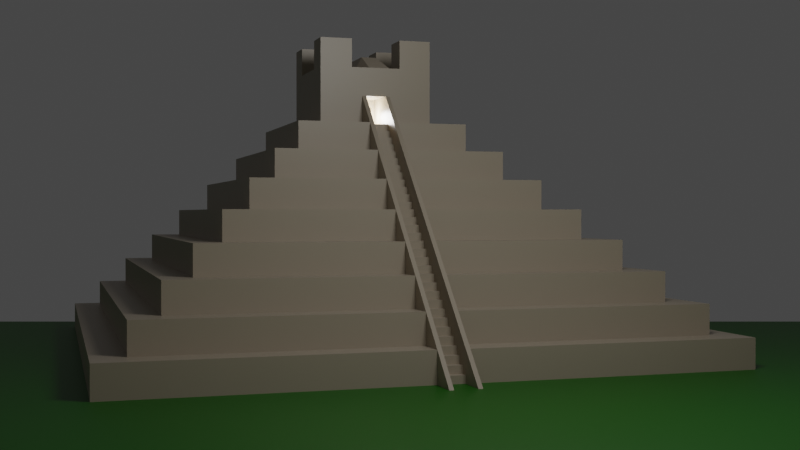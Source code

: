 # Source: Temple.blend  (saved by Blender 2.92.15; exported with 4.5.12 LTS)
import bpy
from mathutils import Matrix  # noqa: F401  (used for matrix-valued properties, if any)

bpy.ops.wm.read_factory_settings(use_empty=True)
scene = bpy.context.scene
scene.name = 'Scene'

# ---- collections
col_collection = bpy.data.collections.new('Collection'); scene.collection.children.link(col_collection)

# ---- materials (node trees are filled in below, after node groups)
mat_big_stairs = bpy.data.materials.new('Big Stairs')
mat_big_stairs.alpha_threshold = 0.0
mat_big_stairs.use_transparent_shadow = False
mat_big_stairs.line_color = (0.0, 0.0, 0.0, 1.0)
mat_ground = bpy.data.materials.new('Ground')
mat_ground.use_transparent_shadow = False

# ---- material node trees
mat_big_stairs.use_nodes = True; mat_big_stairs.node_tree.nodes.clear()
_N = mat_big_stairs.node_tree.nodes; _L = mat_big_stairs.node_tree.links
n0 = _N.new('ShaderNodeOutputMaterial'); n0.name = 'Material Output'; n0.location = (300, 300)
n1 = _N.new('ShaderNodeBsdfPrincipled'); n1.name = 'Principled BSDF'; n1.location = (10, 300)
n1.distribution = 'GGX'
n1.subsurface_method = 'BURLEY'
n1.inputs[0].default_value = (0.3757, 0.3183, 0.2423, 1.0)
n1.inputs[2].default_value = 0.4
n1.inputs[3].default_value = 1.45
n1.inputs[27].default_value = (0.0, 0.0, 0.0, 1.0)
n1.inputs[28].default_value = 1.0
_L.new(n1.outputs[0], n0.inputs[0])
n0.is_active_output = True
mat_ground.use_nodes = True; mat_ground.node_tree.nodes.clear()
_N = mat_ground.node_tree.nodes; _L = mat_ground.node_tree.links
n0 = _N.new('ShaderNodeBsdfPrincipled'); n0.name = 'Principled BSDF'; n0.location = (10, 300)
n0.distribution = 'GGX'
n0.subsurface_method = 'BURLEY'
n0.inputs[0].default_value = (0.009684, 0.1149, 0.0, 1.0)
n0.inputs[3].default_value = 1.45
n0.inputs[27].default_value = (0.0, 0.0, 0.0, 1.0)
n0.inputs[28].default_value = 1.0
n1 = _N.new('ShaderNodeOutputMaterial'); n1.name = 'Material Output'; n1.location = (300, 300)
_L.new(n0.outputs[0], n1.inputs[0])
n1.is_active_output = True

# ---- world
world_world = bpy.data.worlds.new('World'); scene.world = world_world
world_world.use_nodes = True; world_world.node_tree.nodes.clear()
_N = world_world.node_tree.nodes; _L = world_world.node_tree.links
n0 = _N.new('ShaderNodeOutputWorld'); n0.name = 'World Output'; n0.location = (300, 300)
n1 = _N.new('ShaderNodeBackground'); n1.name = 'Background'; n1.location = (10, 300)
n1.inputs[0].default_value = (0.05088, 0.05088, 0.05088, 1.0)
_L.new(n1.outputs[0], n0.inputs[0])
n0.is_active_output = True
world_world.color = (0.05088, 0.05088, 0.05088)
world_world.use_sun_shadow = False
world_world.sun_shadow_jitter_overblur = 0.0

# ---- cameras
cam_camera = bpy.data.cameras.new('Camera')
cam_camera.clip_end = 100.0
cam_camera.ortho_scale = 7.314

# ---- lights
light_light = bpy.data.lights.new('Light', 'POINT')
light_light.transmission_factor = 0.0
light_light.energy = 1e+04
light_light.shadow_soft_size = 5.0
light_light.shadow_maximum_resolution = 0.006
light_light.use_absolute_resolution = True
light_point = bpy.data.lights.new('Point', 'POINT')
light_point.transmission_factor = 0.0
light_point.energy = 500.0
light_point.shadow_soft_size = 0.5
light_point.shadow_maximum_resolution = 0.006
light_point.use_absolute_resolution = True

# ---- meshes
me_cube = bpy.data.meshes.new('Cube')
me_cube.from_pydata([(0.9, 0.9, 1.0), (1.0, 1.0, -1.0), (0.9, -0.9, 1.0), (1.0, -1.0, -1.0), (-0.9, 0.9, 1.0), (-1.0, 1.0, -1.0), (-0.9, -0.9, 1.0), (-1.0, -1.0, -1.0), (1.0, -1.0, 1.0), (-1.0, -1.0, 1.0), (1.0, 1.0, 1.0), (-1.0, 1.0, 1.0), (0.8, -0.8, 3.0), (-0.8, -0.8, 3.0), (0.8, 0.8, 3.0), (-0.8, 0.8, 3.0), (0.9, -0.9, 3.0), (-0.9, -0.9, 3.0), (0.9, 0.9, 3.0), (-0.9, 0.9, 3.0), (0.7, -0.7, 5.0), (-0.7, -0.7, 5.0), (0.7, 0.7, 5.0), (-0.7, 0.7, 5.0), (0.8, -0.8, 5.0), (-0.8, -0.8, 5.0), (0.8, 0.8, 5.0), (-0.8, 0.8, 5.0), (0.6, -0.6, 7.0), (-0.6, -0.6, 7.0), (0.6, 0.6, 7.0), (-0.6, 0.6, 7.0), (0.7, -0.7, 7.0), (-0.7, -0.7, 7.0), (0.7, 0.7, 7.0), (-0.7, 0.7, 7.0), (0.5, -0.5, 9.0), (-0.5, -0.5, 9.0), (0.5, 0.5, 9.0), (-0.5, 0.5, 9.0), (0.6, -0.6, 9.0), (-0.6, -0.6, 9.0), (0.6, 0.6, 9.0), (-0.6, 0.6, 9.0), (0.4, -0.4, 11.0), (-0.4, -0.4, 11.0), (0.4, 0.4, 11.0), (-0.4, 0.4, 11.0), (0.5, -0.5, 11.0), (-0.5, -0.5, 11.0), (0.5, 0.5, 11.0), (-0.5, 0.5, 11.0), (0.3, -0.3, 13.0), (-0.3, -0.3, 13.0), (0.3, 0.3, 13.0), (-0.3, 0.3, 13.0), (0.4, -0.4, 13.0), (-0.4, -0.4, 13.0), (0.4, 0.4, 13.0), (-0.4, 0.4, 13.0), (0.2, -0.2, 15.0), (-0.2, -0.2, 15.0), (0.2, 0.2, 15.0), (-0.2, 0.2, 15.0), (0.3, -0.3, 15.0), (-0.3, -0.3, 15.0), (0.3, 0.3, 15.0), (-0.3, 0.3, 15.0), (0.2, -0.2, 19.0), (-0.2, -0.2, 19.0), (0.2, 0.2, 19.0), (-0.2, 0.2, 19.0), (-0.05, 0.2, 19.0), (-0.05, -0.2, 19.0), (-0.05, 0.2, 15.0), (-0.05, 0.3, 15.0), (-0.05, -0.3, 15.0), (-0.05, 0.3, 13.0), (-0.05, 0.4, 13.0), (-0.05, -0.4, 13.0), (-0.05, 0.4, 11.0), (-0.05, 0.5, 11.0), (-0.05, -0.5, 11.0), (-0.05, 0.5, 9.0), (-0.05, -0.5, 9.0), (-0.05, 0.6, 9.0), (-0.05, -0.6, 9.0), (-0.05, 0.6, 7.0), (-0.05, 0.7, 7.0), (-0.05, -0.7, 7.0), (-0.05, 0.7, 5.0), (-0.05, -0.7, 5.0), (-0.05, 0.8, 5.0), (-0.05, -0.8, 5.0), (-0.05, 0.8, 3.0), (-0.05, 0.9, 3.0), (-0.05, -0.9, 3.0), (-0.05, 0.9, 1.0), (-0.05, 1.0, 1.0), (-0.05, -1.0, 1.0), (-0.05, 1.0, -1.0), (0.05, -0.2, 19.0), (0.05, -0.4, 13.0), (0.05, -0.5, 11.0), (0.05, -0.6, 9.0), (0.05, -0.7, 7.0), (0.05, -0.8, 5.0), (0.05, -0.8, 3.0), (0.05, -0.9, 3.0), (0.05, -1.0, 1.0), (0.05, 1.0, -1.0), (0.05, 1.0, 1.0), (0.05, 0.9, 1.0), (0.05, 0.9, 3.0), (0.05, 0.8, 3.0), (0.05, 0.8, 5.0), (0.05, 0.7, 5.0), (0.05, 0.7, 7.0), (0.05, 0.6, 7.0), (0.05, 0.6, 9.0), (0.05, 0.5, 9.0), (0.05, 0.5, 11.0), (0.05, 0.4, 11.0), (0.05, 0.4, 13.0), (0.05, 0.3, 13.0), (0.05, 0.3, 15.0), (0.05, 0.2, 15.0), (0.05, 0.2, 19.0), (-0.2, 0.2, 17.0), (0.2, 0.2, 17.0), (0.2, -0.2, 17.0), (-0.2, -0.2, 17.0), (-0.05, 0.2, 17.0), (-0.05, -0.2, 17.0), (0.05, -0.2, 17.0), (0.05, 0.2, 17.0), (0.0, 0.0, 20.0), (0.05, 0.0, 19.0), (0.0, 0.2, 19.0), (-0.0875, 0.2, 19.0), (0.2, -0.1, 19.0), (-0.2, 0.1, 19.0), (0.05, -0.05, 17.0), (0.0875, -0.2, 19.0), (-0.05, -0.05, 17.0), (0.2, 0.1, 19.0), (-0.2, -0.1, 19.0), (-0.0875, -0.2, 19.0), (0.0875, 0.2, 19.0), (-0.05, -0.05, 15.0), (-0.05, 0.0, 19.0), (0.0, -0.2, 19.0), (-0.0875, 0.1, 19.0), (-0.0875, -0.1, 19.0), (0.0875, 0.1, 19.0), (0.0875, -0.1, 19.0), (0.2, -0.1, 21.0), (0.2, -0.2, 21.0), (-0.2, 0.1, 21.0), (-0.2, 0.2, 21.0), (-0.2, -0.2, 21.0), (0.2, 0.2, 21.0), (-0.0875, -0.2, 21.0), (0.0875, 0.2, 21.0), (-0.0875, 0.2, 21.0), (0.0875, -0.2, 21.0), (0.2, 0.1, 21.0), (-0.2, -0.1, 21.0), (-0.0875, 0.1, 21.0), (-0.0875, -0.1, 21.0), (0.0875, 0.1, 21.0), (0.0875, -0.1, 21.0), (0.0, -0.1, 20.0), (0.0, 0.1, 20.0), (-0.025, -0.2, 19.0), (-0.05, -0.1, 19.0), (0.025, 0.2, 19.0), (0.05, -0.1, 19.0), (0.025, 0.0, 20.0), (0.05, 0.1, 19.0), (-0.025, 0.2, 19.0), (-0.05, 0.1, 19.0), (0.025, -0.2, 19.0), (-0.025, 0.0, 20.0), (0.025, 0.1, 20.0), (-0.025, -0.1, 20.0), (-0.025, 0.1, 20.0), (0.025, -0.1, 20.0), (0.0, 0.0, 19.0), (0.0, -0.1, 19.0), (0.0, 0.1, 19.0), (-0.05, -0.2, 15.0), (0.05, -0.3, 15.0), (0.025, -0.05, 16.5), (0.05, -0.3, 13.0), (0.025, -0.05, 15.5), (0.05, -0.4, 11.0), (-0.05, -0.4, 11.0), (-0.025, -0.05, 15.5), (-0.025, -0.05, 16.5), (0.05, -0.5, 9.0), (0.025, -0.05, 17.0), (0.05, -0.05, 15.5), (-0.05, -0.05, 15.5), (0.05, -0.6, 7.0), (-0.05, -0.6, 7.0), (0.025, -0.05, 15.0), (0.0, -0.05, 16.5), (-0.025, -0.05, 16.0), (0.05, -0.7, 5.0), (0.025, -0.05, 16.0), (-0.025, -0.05, 15.0), (-0.05, -0.8, 3.0), (-0.05, -0.05, 16.5), (0.05, -0.05, 16.5), (-0.025, -0.05, 17.0), (0.05, -0.9, 1.0), (-0.05, -0.9, 1.0), (0.05, -1.0, -1.0), (0.0, -0.05, 15.0), (-0.05, -0.05, 16.0), (0.05, -0.2, 15.0), (0.05, -0.05, 16.0), (0.0, -0.05, 17.0), (-0.05, -0.3, 13.0), (0.025, 0.05, 16.5), (0.0, 0.05, 16.5), (0.025, 0.05, 16.0), (0.025, 0.05, 15.5), (0.0, 0.05, 15.5), (0.025, 0.05, 15.0), (-0.025, 0.05, 15.5), (-0.025, 0.05, 15.0), (-0.025, 0.05, 16.0), (-0.025, 0.05, 16.5), (0.0, 0.05, 16.0), (0.0, 0.05, 15.0), (0.01667, 1.0, -1.0), (-0.01667, 1.0, -1.0), (-0.01667, 1.0, 1.0), (0.01667, 1.0, 1.0), (-0.01667, 0.9, 1.0), (0.01667, 0.9, 1.0), (-0.01667, 0.9, 3.0), (0.01667, 0.9, 3.0), (-0.01667, 0.8, 3.0), (0.01667, 0.8, 3.0), (-0.01667, 0.8, 5.0), (0.01667, 0.8, 5.0), (-0.01667, 0.7, 5.0), (0.01667, 0.7, 5.0), (-0.01667, 0.7, 7.0), (0.01667, 0.7, 7.0), (-0.01667, 0.6, 7.0), (0.01667, 0.6, 7.0), (-0.01667, 0.6, 9.0), (0.01667, 0.6, 9.0), (-0.01667, 0.5, 9.0), (0.01667, 0.5, 9.0), (-0.01667, 0.5, 11.0), (0.01667, 0.5, 11.0), (-0.01667, 0.4, 11.0), (0.01667, 0.4, 11.0), (-0.01667, 0.4, 13.0), (0.01667, 0.4, 13.0), (-0.01667, 0.3, 13.0), (0.01667, 0.3, 13.0), (-0.01667, 0.3, 15.0), (0.01667, 0.3, 15.0), (-0.01667, 0.2, 15.0), (0.01667, 0.2, 15.0), (-0.01667, 0.2, 17.0), (0.01667, 0.2, 17.0), (0.03578, -0.4, 11.0), (-0.03578, -0.4, 11.0), (0.03578, -0.6, 7.0), (-0.03578, -0.6, 7.0), (0.03578, -0.9, 1.0), (-0.03578, -0.9, 1.0), (0.03578, -0.2, 15.0), (-0.03578, -0.2, 15.0), (0.03578, -0.3, 13.0), (-0.03578, -0.3, 13.0), (0.03578, -0.5, 9.0), (-0.03578, -0.5, 9.0), (0.03578, -0.7, 5.0), (-0.03578, -0.7, 5.0), (0.03578, -0.8, 3.0), (-0.03578, -0.8, 3.0), (-0.03578, -0.45, 12.0), (-0.05, -0.45, 12.0), (-0.03578, -0.65, 8.0), (-0.05, -0.65, 8.0), (-0.03578, -0.95, 2.0), (-0.05, -0.95, 2.0), (0.03578, -1.05, 0.0), (0.05, -0.95, 2.0), (0.05, -0.45, 12.0), (0.05, -0.35, 14.0), (-0.03578, -0.25, 16.0), (-0.05, -0.25, 16.0), (-0.03578, -0.35, 14.0), (-0.05, -0.35, 14.0), (0.05, -0.25, 16.0), (-0.03578, -0.55, 10.0), (-0.05, -0.55, 10.0), (-0.03578, -0.75, 6.0), (-0.05, -0.75, 6.0), (-0.03578, -0.85, 4.0), (-0.05, -0.85, 4.0), (0.05, -0.55, 10.0), (0.05, -0.65, 8.0), (0.05, -0.75, 6.0), (0.05, -0.85, 4.0), (0.03578, -0.45, 12.0), (0.03578, -0.65, 8.0), (0.03578, -0.95, 2.0), (0.03578, -0.25, 16.0), (0.03578, -0.35, 14.0), (0.03578, -0.55, 10.0), (0.03578, -0.75, 6.0), (0.03578, -0.85, 4.0), (-0.03578, -1.0, -1.0), (0.05, -1.05, 0.0), (-0.05, -1.05, 0.0), (-0.03578, -1.05, 0.0), (0.03578, -1.0, -1.0), (0.03578, -1.1, -1.0), (0.05, -1.1, -1.0), (-0.05, -1.0, -1.0), (-0.05, -1.1, -1.0), (-0.03578, -1.1, -1.0), (-0.03578, -0.05, 15.0), (0.05, -0.05, 15.0), (0.03578, -0.05, 15.0), (-0.03578, -0.2, 17.0), (0.03578, -0.2, 17.0), (0.03578, -0.05, 16.99), (0.05, -0.05, 16.99), (-0.05, -0.05, 16.99), (-0.03578, -0.05, 16.99), (-0.03578, -1.0, -1.0), (-0.03578, -1.0, -0.5), (-0.03578, -0.975, -1.0), (0.03578, -1.0, -1.0), (0.03578, -1.0, -0.5), (0.03578, -0.975, -1.0), (0.03578, -0.975, -0.5), (-0.03578, -0.975, -0.5), (-0.03578, -0.975, -1.192e-07), (-0.03578, -0.95, -0.5), (-0.03578, -0.95, -1.192e-07), (0.03578, -0.975, -1.192e-07), (0.03578, -0.95, -0.5), (0.03578, -0.95, -1.192e-07), (-0.03578, -0.95, 0.5), (-0.03578, -0.925, -1.192e-07), (-0.03578, -0.925, 0.5), (0.03578, -0.95, 0.5), (0.03578, -0.925, -1.192e-07), (0.03578, -0.925, 0.5), (-0.03578, -0.925, 1.0), (-0.03578, -0.9, 0.5), (-0.03578, -0.9, 1.0), (0.03578, -0.925, 1.0), (0.03578, -0.9, 0.5), (-0.03578, -0.9, 1.5), (-0.03578, -0.875, 1.0), (0.03578, -0.9, 1.0), (0.03578, -0.9, 1.5), (0.03578, -0.875, 1.0), (-0.03578, -0.875, 1.5), (-0.03578, -0.875, 2.0), (-0.03578, -0.85, 1.5), (0.03578, -0.875, 1.5), (0.03578, -0.875, 2.0), (0.03578, -0.85, 1.5), (-0.03578, -0.85, 2.0), (-0.03578, -0.85, 2.5), (-0.03578, -0.825, 2.0), (0.03578, -0.85, 2.0), (0.03578, -0.85, 2.5), (0.03578, -0.825, 2.0), (0.03578, -0.825, 2.5), (-0.03578, -0.825, 2.5), (-0.03578, -0.825, 3.0), (-0.03578, -0.8, 2.5), (-0.03578, -0.8, 3.0), (0.03578, -0.825, 3.0), (0.03578, -0.8, 2.5), (-0.03578, -0.8, 3.5), (-0.03578, -0.775, 3.0), (-0.03578, -0.775, 3.5), (0.03578, -0.8, 3.0), (0.03578, -0.8, 3.5), (0.03578, -0.775, 3.0), (-0.03578, -0.775, 4.0), (-0.03578, -0.75, 3.5), (0.03578, -0.775, 3.5), (0.03578, -0.775, 4.0), (0.03578, -0.75, 3.5), (-0.03578, -0.75, 4.0), (-0.03578, -0.75, 4.5), (-0.03578, -0.725, 4.0), (0.03578, -0.75, 4.0), (0.03578, -0.75, 4.5), (0.03578, -0.725, 4.0), (-0.03578, -0.725, 4.5), (-0.03578, -0.725, 5.0), (-0.03578, -0.7, 4.5), (-0.03578, -0.7, 5.0), (0.03578, -0.725, 4.5), (0.03578, -0.725, 5.0), (0.03578, -0.7, 4.5), (-0.03578, -0.7, 5.5), (-0.03578, -0.675, 5.0), (0.03578, -0.7, 5.0), (0.03578, -0.7, 5.5), (0.03578, -0.675, 5.0), (0.03578, -0.675, 5.5), (-0.03578, -0.675, 5.5), (-0.03578, -0.675, 6.0), (-0.03578, -0.65, 5.5), (-0.03578, -0.65, 6.0), (0.03578, -0.675, 6.0), (0.03578, -0.65, 5.5), (-0.03578, -0.65, 6.5), (-0.03578, -0.625, 6.0), (0.03578, -0.65, 6.0), (0.03578, -0.65, 6.5), (0.03578, -0.625, 6.0), (0.03578, -0.625, 6.5), (-0.03578, -0.625, 6.5), (-0.03578, -0.625, 7.0), (-0.03578, -0.6, 6.5), (-0.03578, -0.6, 7.0), (0.03578, -0.625, 7.0), (0.03578, -0.6, 6.5), (-0.03578, -0.6, 7.5), (-0.03578, -0.575, 7.0), (0.03578, -0.6, 7.0), (0.03578, -0.6, 7.5), (0.03578, -0.575, 7.0), (0.03578, -0.575, 7.5), (-0.03578, -0.575, 7.5), (-0.03578, -0.575, 8.0), (-0.03578, -0.55, 7.5), (0.03578, -0.575, 8.0), (0.03578, -0.55, 7.5), (0.03578, -0.55, 8.0), (-0.03578, -0.55, 8.0), (-0.03578, -0.55, 8.5), (-0.03578, -0.525, 8.0), (0.03578, -0.55, 8.5), (0.03578, -0.525, 8.0), (-0.03578, -0.525, 8.5), (-0.03578, -0.525, 9.0), (-0.03578, -0.5, 8.5), (-0.03578, -0.5, 9.0), (0.03578, -0.525, 8.5), (0.03578, -0.525, 9.0), (0.03578, -0.5, 8.5), (-0.03578, -0.5, 9.5), (-0.03578, -0.475, 9.0), (0.03578, -0.5, 9.0), (0.03578, -0.5, 9.5), (0.03578, -0.475, 9.0), (0.03578, -0.475, 9.5), (-0.03578, -0.475, 9.5), (-0.03578, -0.475, 10.0), (-0.03578, -0.45, 9.5), (-0.03578, -0.45, 10.0), (0.03578, -0.475, 10.0), (0.03578, -0.45, 9.5), (-0.03578, -0.45, 10.5), (-0.03578, -0.425, 10.0), (-0.03578, -0.425, 10.5), (0.03578, -0.45, 10.0), (0.03578, -0.45, 10.5), (0.03578, -0.425, 10.0), (0.03578, -0.425, 10.5), (-0.03578, -0.425, 11.0), (-0.03578, -0.4, 10.5), (-0.03578, -0.4, 11.0), (0.03578, -0.425, 11.0), (0.03578, -0.4, 10.5), (-0.03578, -0.4, 11.5), (-0.03578, -0.375, 11.0), (0.03578, -0.4, 11.0), (0.03578, -0.4, 11.5), (0.03578, -0.375, 11.0), (0.03578, -0.375, 11.5), (-0.03578, -0.375, 11.5), (-0.03578, -0.375, 12.0), (-0.03578, -0.35, 11.5), (0.03578, -0.375, 12.0), (0.03578, -0.35, 11.5), (0.03578, -0.35, 12.0), (-0.03578, -0.35, 12.0), (-0.03578, -0.35, 12.5), (-0.03578, -0.325, 12.0), (-0.03578, -0.325, 12.5), (0.03578, -0.35, 12.5), (0.03578, -0.325, 12.0), (0.03578, -0.325, 12.5), (-0.03578, -0.325, 13.0), (-0.03578, -0.3, 12.5), (0.03578, -0.325, 13.0), (0.03578, -0.3, 12.5), (0.03578, -0.3, 13.0), (-0.03578, -0.3, 13.0), (-0.03578, -0.3, 13.5), (-0.03578, -0.275, 13.0), (0.03578, -0.3, 13.5), (0.03578, -0.275, 13.0), (0.03578, -0.275, 13.5), (-0.03578, -0.275, 13.5), (-0.03578, -0.275, 14.0), (-0.03578, -0.25, 13.5), (-0.03578, -0.25, 14.0), (0.03578, -0.275, 14.0), (0.03578, -0.25, 13.5), (0.03578, -0.25, 14.0), (-0.03578, -0.25, 14.5), (-0.03578, -0.225, 14.0), (-0.03578, -0.225, 14.5), (0.03578, -0.25, 14.5), (0.03578, -0.225, 14.0), (0.03578, -0.225, 14.5), (-0.03578, -0.225, 15.0), (-0.03578, -0.2, 14.5), (-0.03578, -0.2, 15.0), (0.03578, -0.225, 15.0), (0.03578, -0.2, 14.5), (0.03578, -0.2, 15.0)], [], [(131, 133, 73, 147, 69), (97, 4, 19, 95), (7, 9, 11, 5), (329, 99, 9, 7), (1, 10, 8, 3), (110, 1, 3, 218), (110, 111, 10, 1), (0, 2, 8, 10), (6, 4, 11, 9), (217, 6, 9, 99), (15, 13, 25, 27), (2, 0, 18, 16), (4, 6, 17, 19), (112, 0, 10, 111), (216, 2, 16, 108), (14, 12, 16, 18), (13, 15, 19, 17), (212, 13, 17, 96), (23, 21, 33, 35), (114, 14, 18, 113), (107, 12, 24, 106), (12, 14, 26, 24), (94, 15, 27, 92), (22, 20, 24, 26), (21, 23, 27, 25), (91, 21, 25, 93), (116, 22, 26, 115), (87, 31, 43, 85), (209, 20, 32, 105), (20, 22, 34, 32), (90, 23, 35, 88), (30, 28, 32, 34), (29, 31, 35, 33), (205, 29, 33, 89), (118, 30, 34, 117), (28, 30, 42, 40), (31, 29, 41, 43), (83, 39, 51, 81), (204, 28, 40, 104), (38, 36, 40, 42), (37, 39, 43, 41), (84, 37, 41, 86), (47, 45, 57, 59), (36, 38, 50, 48), (39, 37, 49, 51), (120, 38, 42, 119), (200, 36, 48, 103), (46, 44, 48, 50), (45, 47, 51, 49), (197, 45, 49, 82), (55, 53, 65, 67), (122, 46, 50, 121), (196, 44, 56, 102), (44, 46, 58, 56), (80, 47, 59, 78), (54, 52, 56, 58), (53, 55, 59, 57), (224, 53, 57, 79), (124, 54, 58, 123), (132, 128, 71, 139, 72), (194, 52, 64, 192), (52, 54, 66, 64), (77, 55, 67, 75), (62, 60, 64, 66), (61, 63, 67, 65), (191, 61, 65, 76), (126, 62, 66, 125), (130, 129, 70, 145, 140, 68), (128, 131, 69, 146, 141, 71), (68, 140, 156, 157), (133, 134, 101, 182, 151, 174, 73), (241, 97, 95, 243), (5, 100, 329, 7), (5, 11, 98, 100), (4, 97, 98, 11), (6, 217, 96, 17), (15, 94, 95, 19), (13, 212, 93, 25), (245, 94, 92, 247), (96, 217, 212), (23, 90, 92, 27), (253, 87, 85, 255), (21, 91, 89, 33), (249, 90, 88, 251), (86, 205, 84), (31, 87, 88, 35), (257, 83, 81, 259), (29, 205, 86, 41), (39, 83, 85, 43), (37, 84, 82, 49), (209, 105, 204), (47, 80, 81, 51), (45, 197, 79, 57), (261, 80, 78, 263), (55, 77, 78, 59), (135, 272, 271, 132, 72, 180, 138, 176, 127), (53, 224, 76, 65), (265, 77, 75, 267), (63, 74, 75, 67), (134, 130, 68, 143, 101), (187, 182, 101, 177), (60, 221, 192, 64), (54, 124, 125, 66), (129, 135, 127, 148, 70), (52, 194, 102, 56), (46, 122, 123, 58), (44, 196, 103, 48), (36, 200, 104, 40), (38, 120, 121, 50), (28, 204, 105, 32), (22, 116, 117, 34), (30, 118, 119, 42), (20, 209, 106, 24), (14, 114, 115, 26), (12, 107, 108, 16), (2, 216, 109, 8), (3, 8, 109, 218), (0, 112, 113, 18), (270, 126, 125, 268), (266, 124, 123, 264), (262, 122, 121, 260), (258, 120, 119, 256), (254, 118, 117, 252), (204, 104, 200), (250, 116, 115, 248), (246, 114, 113, 244), (242, 112, 111, 240), (237, 240, 111, 110), (237, 110, 218, 326), (62, 126, 135, 129), (221, 60, 130, 134), (269, 74, 132, 271), (134, 133, 144, 215, 223, 201, 142), (63, 61, 131, 128), (60, 62, 129, 130), (74, 63, 128, 132), (61, 191, 133, 131), (145, 70, 161, 166), (186, 183, 136, 173), (154, 145, 166, 170), (68, 157, 165, 143), (153, 146, 167, 169), (127, 179, 137, 177, 101, 143, 155, 140, 145, 154, 148), (185, 174, 151, 172), (152, 139, 164, 168), (133, 191, 149, 203, 220, 213, 144), (73, 175, 150, 181, 72, 139, 152, 141, 146, 153, 147), (221, 134, 142, 214, 222, 202, 333), (184, 178, 137, 179), (191, 280, 279, 221, 333, 206, 219, 211, 149), (193, 214, 142, 201), (164, 159, 158, 168), (161, 163, 170, 166), (156, 171, 165, 157), (169, 167, 160, 162), (69, 147, 162, 160), (140, 155, 171, 156), (146, 69, 160, 167), (71, 141, 158, 159), (147, 153, 169, 162), (70, 148, 163, 161), (155, 143, 165, 171), (71, 159, 164, 139), (148, 154, 170, 163), (141, 152, 168, 158), (176, 184, 179, 127), (138, 173, 184, 176), (173, 136, 178, 184), (183, 185, 172, 136), (150, 175, 185, 183), (175, 73, 174, 185), (180, 186, 173, 138), (72, 181, 186, 180), (181, 150, 183, 186), (178, 187, 177, 137), (136, 172, 187, 178), (172, 151, 182, 187), (173, 136, 188, 190), (172, 136, 188, 189), (196, 194, 298, 297), (278, 288, 308, 293), (322, 278, 293, 325), (197, 84, 305, 290), (218, 216, 296, 323), (300, 299, 335, 133), (277, 326, 295, 316), (84, 205, 292, 305), (107, 106, 209), (218, 109, 216), (82, 84, 197), (93, 212, 91), (216, 108, 107), (210, 222, 214, 193), (211, 219, 236, 232), (79, 197, 224), (207, 193, 201, 223), (196, 102, 194), (206, 333, 202, 195), (195, 210, 227, 228), (198, 211, 232, 231), (89, 91, 205), (99, 329, 217), (200, 103, 196), (224, 191, 76), (221, 194, 192), (193, 207, 226, 225), (149, 211, 198, 203), (203, 198, 208, 220), (207, 199, 234, 226), (220, 208, 199, 213), (213, 199, 215, 144), (195, 202, 222, 210), (206, 195, 228, 230), (199, 207, 223, 215), (235, 227, 225, 226), (236, 230, 228, 229), (229, 228, 227, 235), (232, 236, 229, 231), (233, 235, 226, 234), (231, 229, 235, 233), (199, 208, 233, 234), (208, 198, 231, 233), (210, 193, 225, 227), (219, 206, 230, 236), (278, 277, 287, 288), (281, 273, 314, 318), (288, 287, 285, 286), (205, 91, 307, 292), (286, 285, 275, 276), (217, 329, 324, 294), (276, 275, 283, 284), (274, 282, 301, 289), (284, 283, 273, 274), (91, 212, 309, 307), (274, 273, 281, 282), (273, 283, 319, 314), (326, 277, 278, 322), (212, 217, 294, 309), (279, 280, 282, 281), (126, 270, 272, 135), (270, 269, 271, 272), (100, 238, 322, 329), (238, 237, 326, 322), (100, 98, 239, 238), (238, 239, 240, 237), (97, 241, 239, 98), (241, 242, 240, 239), (94, 245, 243, 95), (245, 246, 244, 243), (90, 249, 247, 92), (249, 250, 248, 247), (87, 253, 251, 88), (253, 254, 252, 251), (83, 257, 255, 85), (257, 258, 256, 255), (80, 261, 259, 81), (261, 262, 260, 259), (77, 265, 263, 78), (265, 266, 264, 263), (74, 269, 267, 75), (269, 270, 268, 267), (124, 266, 268, 125), (266, 265, 267, 268), (122, 262, 264, 123), (262, 261, 263, 264), (120, 258, 260, 121), (258, 257, 259, 260), (116, 250, 252, 117), (250, 249, 251, 252), (118, 254, 256, 119), (254, 253, 255, 256), (114, 246, 248, 115), (246, 245, 247, 248), (112, 242, 244, 113), (242, 241, 243, 244), (299, 300, 302, 301), (325, 293, 294, 324), (314, 297, 298, 318), (319, 310, 297, 314), (315, 311, 310, 319), (320, 312, 311, 315), (321, 313, 312, 320), (316, 296, 313, 321), (294, 293, 308, 309), (309, 308, 306, 307), (307, 306, 291, 292), (292, 291, 304, 305), (305, 304, 289, 290), (290, 289, 301, 302), (323, 296, 316, 295), (303, 317, 318, 298), (224, 197, 290, 302), (279, 281, 318, 317), (287, 277, 316, 321), (200, 196, 297, 310), (282, 280, 299, 301), (288, 286, 306, 308), (204, 200, 310, 311), (285, 287, 321, 320), (299, 280, 332, 340, 335), (209, 204, 311, 312), (194, 221, 303, 298), (286, 276, 291, 306), (107, 209, 312, 313), (191, 224, 302, 300), (275, 285, 320, 315), (216, 107, 313, 296), (276, 284, 304, 291), (283, 275, 315, 319), (284, 274, 289, 304), (325, 324, 330, 331), (326, 218, 328, 327), (329, 322, 331, 330), (218, 323, 328), (295, 326, 327), (322, 325, 331), (323, 295, 327, 328), (324, 329, 330), (317, 303, 134, 336), (279, 317, 336, 337, 334), (191, 300, 133, 339, 149), (221, 279, 334, 333), (303, 221, 333, 338, 134), (280, 191, 149, 332), (334, 337, 338, 333), (340, 339, 133, 335), (149, 339, 340, 332), (338, 337, 336, 134), (341, 342, 348, 343), (343, 348, 347, 346), (346, 347, 345, 344), (344, 345, 342, 341), (343, 346, 344, 341), (347, 348, 342, 345), (348, 349, 351, 350), (350, 351, 354, 353), (353, 354, 352, 347), (347, 352, 349, 348), (350, 353, 347, 348), (354, 351, 349, 352), (351, 355, 357, 356), (356, 357, 360, 359), (359, 360, 358, 354), (354, 358, 355, 351), (356, 359, 354, 351), (360, 357, 355, 358), (357, 361, 363, 362), (362, 363, 368, 365), (365, 368, 364, 360), (360, 364, 361, 357), (362, 365, 360, 357), (368, 363, 361, 364), (363, 366, 371, 367), (367, 371, 374, 370), (370, 374, 369, 368), (368, 369, 366, 363), (367, 370, 368, 363), (374, 371, 366, 369), (371, 372, 377, 373), (373, 377, 380, 376), (376, 380, 375, 374), (374, 375, 372, 371), (373, 376, 374, 371), (380, 377, 372, 375), (377, 378, 384, 379), (379, 384, 383, 382), (382, 383, 381, 380), (380, 381, 378, 377), (379, 382, 380, 377), (383, 384, 378, 381), (384, 385, 387, 386), (386, 387, 393, 389), (389, 393, 388, 383), (383, 388, 385, 384), (386, 389, 383, 384), (393, 387, 385, 388), (387, 390, 392, 391), (391, 392, 398, 395), (395, 398, 394, 393), (393, 394, 390, 387), (391, 395, 393, 387), (398, 392, 390, 394), (392, 396, 401, 397), (397, 401, 404, 400), (400, 404, 399, 398), (398, 399, 396, 392), (397, 400, 398, 392), (404, 401, 396, 399), (401, 402, 407, 403), (403, 407, 411, 406), (406, 411, 405, 404), (404, 405, 402, 401), (403, 406, 404, 401), (411, 407, 402, 405), (407, 408, 410, 409), (409, 410, 416, 413), (413, 416, 412, 411), (411, 412, 408, 407), (409, 413, 411, 407), (416, 410, 408, 412), (410, 414, 420, 415), (415, 420, 419, 418), (418, 419, 417, 416), (416, 417, 414, 410), (415, 418, 416, 410), (419, 420, 414, 417), (420, 421, 423, 422), (422, 423, 428, 425), (425, 428, 424, 419), (419, 424, 421, 420), (422, 425, 419, 420), (428, 423, 421, 424), (423, 426, 432, 427), (427, 432, 431, 430), (430, 431, 429, 428), (428, 429, 426, 423), (427, 430, 428, 423), (431, 432, 426, 429), (432, 433, 435, 434), (434, 435, 440, 437), (437, 440, 436, 431), (431, 436, 433, 432), (434, 437, 431, 432), (440, 435, 433, 436), (435, 438, 444, 439), (439, 444, 443, 442), (442, 443, 441, 440), (440, 441, 438, 435), (439, 442, 440, 435), (443, 444, 438, 441), (444, 445, 450, 446), (446, 450, 449, 448), (448, 449, 447, 443), (443, 447, 445, 444), (446, 448, 443, 444), (449, 450, 445, 447), (450, 451, 455, 452), (452, 455, 459, 454), (454, 459, 453, 449), (449, 453, 451, 450), (452, 454, 449, 450), (459, 455, 451, 453), (455, 456, 458, 457), (457, 458, 464, 461), (461, 464, 460, 459), (459, 460, 456, 455), (457, 461, 459, 455), (464, 458, 456, 460), (458, 462, 468, 463), (463, 468, 467, 466), (466, 467, 465, 464), (464, 465, 462, 458), (463, 466, 464, 458), (467, 468, 462, 465), (468, 469, 471, 470), (470, 471, 477, 473), (473, 477, 472, 467), (467, 472, 469, 468), (470, 473, 467, 468), (477, 471, 469, 472), (471, 474, 476, 475), (475, 476, 480, 479), (479, 480, 478, 477), (477, 478, 474, 471), (475, 479, 477, 471), (480, 476, 474, 478), (476, 481, 483, 482), (482, 483, 488, 485), (485, 488, 484, 480), (480, 484, 481, 476), (482, 485, 480, 476), (488, 483, 481, 484), (483, 486, 492, 487), (487, 492, 491, 490), (490, 491, 489, 488), (488, 489, 486, 483), (487, 490, 488, 483), (491, 492, 486, 489), (492, 493, 498, 494), (494, 498, 497, 496), (496, 497, 495, 491), (491, 495, 493, 492), (494, 496, 491, 492), (497, 498, 493, 495), (498, 499, 501, 500), (500, 501, 504, 503), (503, 504, 502, 497), (497, 502, 499, 498), (500, 503, 497, 498), (504, 501, 499, 502), (501, 505, 510, 506), (506, 510, 509, 508), (508, 509, 507, 504), (504, 507, 505, 501), (506, 508, 504, 501), (509, 510, 505, 507), (510, 511, 516, 512), (512, 516, 515, 514), (514, 515, 513, 509), (509, 513, 511, 510), (512, 514, 509, 510), (515, 516, 511, 513), (516, 517, 519, 518), (518, 519, 522, 521), (521, 522, 520, 515), (515, 520, 517, 516), (518, 521, 515, 516), (522, 519, 517, 520), (519, 523, 525, 524), (524, 525, 528, 527), (527, 528, 526, 522), (522, 526, 523, 519), (524, 527, 522, 519), (528, 525, 523, 526), (525, 529, 531, 530), (530, 531, 534, 533), (533, 534, 532, 528), (528, 532, 529, 525), (530, 533, 528, 525), (534, 531, 529, 532)])
_uv = me_cube.uv_layers.new(name='UVMap')
_uv.uv.foreach_set('vector', [0.775, 0.65, 0.75, 0.65, 0.75, 0.65, 0.7562, 0.65, 0.775, 0.65, 0.75, 0.5125, 0.8625, 0.5125, 0.8625, 0.5125, 0.75, 0.5125, 0.375, 0.0, 0.625, 0.0, 0.625, 0.25, 0.375, 0.25, 0.375, 0.875, 0.625, 0.875, 0.625, 1.0, 0.375, 1.0, 0.375, 0.5, 0.625, 0.5, 0.625, 0.75, 0.375, 0.75, 0.25, 0.5, 0.375, 0.5, 0.375, 0.75, 0.25, 0.75, 0.375, 0.375, 0.625, 0.375, 0.625, 0.5, 0.375, 0.5, 0.6375, 0.5125, 0.6375, 0.7375, 0.625, 0.75, 0.625, 0.5, 0.8625, 0.7375, 0.8625, 0.5125, 0.875, 0.5, 0.875, 0.75, 0.75, 0.7375, 0.8625, 0.7375, 0.875, 0.75, 0.75, 0.75, 0.85, 0.525, 0.85, 0.725, 0.85, 0.725, 0.85, 0.525, 0.6375, 0.7375, 0.6375, 0.5125, 0.6375, 0.5125, 0.6375, 0.7375, 0.8625, 0.5125, 0.8625, 0.7375, 0.8625, 0.7375, 0.8625, 0.5125, 0.75, 0.5125, 0.6375, 0.5125, 0.625, 0.5, 0.75, 0.5, 0.75, 0.7375, 0.6375, 0.7375, 0.6375, 0.7375, 0.75, 0.7375, 0.65, 0.525, 0.65, 0.725, 0.6375, 0.7375, 0.6375, 0.5125, 0.85, 0.725, 0.85, 0.525, 0.8625, 0.5125, 0.8625, 0.7375, 0.75, 0.725, 0.85, 0.725, 0.8625, 0.7375, 0.75, 0.7375, 0.8375, 0.5375, 0.8375, 0.7125, 0.8375, 0.7125, 0.8375, 0.5375, 0.75, 0.525, 0.65, 0.525, 0.6375, 0.5125, 0.75, 0.5125, 0.75, 0.725, 0.65, 0.725, 0.65, 0.725, 0.75, 0.725, 0.65, 0.725, 0.65, 0.525, 0.65, 0.525, 0.65, 0.725, 0.75, 0.525, 0.85, 0.525, 0.85, 0.525, 0.75, 0.525, 0.6625, 0.5375, 0.6625, 0.7125, 0.65, 0.725, 0.65, 0.525, 0.8375, 0.7125, 0.8375, 0.5375, 0.85, 0.525, 0.85, 0.725, 0.75, 0.7125, 0.8375, 0.7125, 0.85, 0.725, 0.75, 0.725, 0.75, 0.5375, 0.6625, 0.5375, 0.65, 0.525, 0.75, 0.525, 0.75, 0.55, 0.825, 0.55, 0.825, 0.55, 0.75, 0.55, 0.75, 0.7125, 0.6625, 0.7125, 0.6625, 0.7125, 0.75, 0.7125, 0.6625, 0.7125, 0.6625, 0.5375, 0.6625, 0.5375, 0.6625, 0.7125, 0.75, 0.5375, 0.8375, 0.5375, 0.8375, 0.5375, 0.75, 0.5375, 0.675, 0.55, 0.675, 0.7, 0.6625, 0.7125, 0.6625, 0.5375, 0.825, 0.7, 0.825, 0.55, 0.8375, 0.5375, 0.8375, 0.7125, 0.75, 0.7, 0.825, 0.7, 0.8375, 0.7125, 0.75, 0.7125, 0.75, 0.55, 0.675, 0.55, 0.6625, 0.5375, 0.75, 0.5375, 0.675, 0.7, 0.675, 0.55, 0.675, 0.55, 0.675, 0.7, 0.825, 0.55, 0.825, 0.7, 0.825, 0.7, 0.825, 0.55, 0.75, 0.5625, 0.8125, 0.5625, 0.8125, 0.5625, 0.75, 0.5625, 0.75, 0.7, 0.675, 0.7, 0.675, 0.7, 0.75, 0.7, 0.6875, 0.5625, 0.6875, 0.6875, 0.675, 0.7, 0.675, 0.55, 0.8125, 0.6875, 0.8125, 0.5625, 0.825, 0.55, 0.825, 0.7, 0.75, 0.6875, 0.8125, 0.6875, 0.825, 0.7, 0.75, 0.7, 0.8, 0.575, 0.8, 0.675, 0.8, 0.675, 0.8, 0.575, 0.6875, 0.6875, 0.6875, 0.5625, 0.6875, 0.5625, 0.6875, 0.6875, 0.8125, 0.5625, 0.8125, 0.6875, 0.8125, 0.6875, 0.8125, 0.5625, 0.75, 0.5625, 0.6875, 0.5625, 0.675, 0.55, 0.75, 0.55, 0.75, 0.6875, 0.6875, 0.6875, 0.6875, 0.6875, 0.75, 0.6875, 0.7, 0.575, 0.7, 0.675, 0.6875, 0.6875, 0.6875, 0.5625, 0.8, 0.675, 0.8, 0.575, 0.8125, 0.5625, 0.8125, 0.6875, 0.75, 0.675, 0.8, 0.675, 0.8125, 0.6875, 0.75, 0.6875, 0.7875, 0.5875, 0.7875, 0.6625, 0.7875, 0.6625, 0.7875, 0.5875, 0.75, 0.575, 0.7, 0.575, 0.6875, 0.5625, 0.75, 0.5625, 0.75, 0.675, 0.7, 0.675, 0.7, 0.675, 0.75, 0.675, 0.7, 0.675, 0.7, 0.575, 0.7, 0.575, 0.7, 0.675, 0.75, 0.575, 0.8, 0.575, 0.8, 0.575, 0.75, 0.575, 0.7125, 0.5875, 0.7125, 0.6625, 0.7, 0.675, 0.7, 0.575, 0.7875, 0.6625, 0.7875, 0.5875, 0.8, 0.575, 0.8, 0.675, 0.75, 0.6625, 0.7875, 0.6625, 0.8, 0.675, 0.75, 0.675, 0.75, 0.5875, 0.7125, 0.5875, 0.7, 0.575, 0.75, 0.575, 0.75, 0.6, 0.775, 0.6, 0.775, 0.6, 0.7563, 0.6, 0.75, 0.6, 0.75, 0.6625, 0.7125, 0.6625, 0.7125, 0.6625, 0.75, 0.6625, 0.7125, 0.6625, 0.7125, 0.5875, 0.7125, 0.5875, 0.7125, 0.6625, 0.75, 0.5875, 0.7875, 0.5875, 0.7875, 0.5875, 0.75, 0.5875, 0.725, 0.6, 0.725, 0.65, 0.7125, 0.6625, 0.7125, 0.5875, 0.775, 0.65, 0.775, 0.6, 0.7875, 0.5875, 0.7875, 0.6625, 0.75, 0.65, 0.775, 0.65, 0.7875, 0.6625, 0.75, 0.6625, 0.75, 0.6, 0.725, 0.6, 0.7125, 0.5875, 0.75, 0.5875, 0.725, 0.65, 0.725, 0.6, 0.725, 0.6, 0.725, 0.6125, 0.725, 0.6375, 0.725, 0.65, 0.775, 0.6, 0.775, 0.65, 0.775, 0.65, 0.775, 0.6375, 0.775, 0.6125, 0.775, 0.6, 0.725, 0.65, 0.725, 0.6375, 0.725, 0.6375, 0.725, 0.65, 0.75, 0.65, 0.75, 0.65, 0.75, 0.65, 0.75, 0.65, 0.75, 0.65, 0.75, 0.65, 0.75, 0.65, 0.75, 0.5125, 0.75, 0.5125, 0.75, 0.5125, 0.75, 0.5125, 0.125, 0.5, 0.25, 0.5, 0.25, 0.75, 0.125, 0.75, 0.375, 0.25, 0.625, 0.25, 0.625, 0.375, 0.375, 0.375, 0.8625, 0.5125, 0.75, 0.5125, 0.75, 0.5, 0.875, 0.5, 0.8625, 0.7375, 0.75, 0.7375, 0.75, 0.7375, 0.8625, 0.7375, 0.85, 0.525, 0.75, 0.525, 0.75, 0.5125, 0.8625, 0.5125, 0.85, 0.725, 0.75, 0.725, 0.75, 0.725, 0.85, 0.725, 0.75, 0.525, 0.75, 0.525, 0.75, 0.525, 0.75, 0.525, 0.75, 0.7375, 0.75, 0.7375, 0.75, 0.7375, 0.8375, 0.5375, 0.75, 0.5375, 0.75, 0.525, 0.85, 0.525, 0.75, 0.55, 0.75, 0.55, 0.75, 0.55, 0.75, 0.55, 0.8375, 0.7125, 0.75, 0.7125, 0.75, 0.7125, 0.8375, 0.7125, 0.75, 0.5375, 0.75, 0.5375, 0.75, 0.5375, 0.75, 0.5375, 0.75, 0.7, 0.75, 0.7, 0.75, 0.7, 0.825, 0.55, 0.75, 0.55, 0.75, 0.5375, 0.8375, 0.5375, 0.75, 0.5625, 0.75, 0.5625, 0.75, 0.5625, 0.75, 0.5625, 0.825, 0.7, 0.75, 0.7, 0.75, 0.7, 0.825, 0.7, 0.8125, 0.5625, 0.75, 0.5625, 0.75, 0.55, 0.825, 0.55, 0.8125, 0.6875, 0.75, 0.6875, 0.75, 0.6875, 0.8125, 0.6875, 0.75, 0.7125, 0.75, 0.7125, 0.75, 0.7125, 0.8, 0.575, 0.75, 0.575, 0.75, 0.5625, 0.8125, 0.5625, 0.8, 0.675, 0.75, 0.675, 0.75, 0.675, 0.8, 0.675, 0.75, 0.575, 0.75, 0.575, 0.75, 0.575, 0.75, 0.575, 0.7875, 0.5875, 0.75, 0.5875, 0.75, 0.575, 0.8, 0.575, 0.75, 0.6, 0.75, 0.6, 0.75, 0.6, 0.75, 0.6, 0.75, 0.6, 0.75, 0.6, 0.75, 0.6, 0.75, 0.6, 0.75, 0.6, 0.7875, 0.6625, 0.75, 0.6625, 0.75, 0.6625, 0.7875, 0.6625, 0.75, 0.5875, 0.75, 0.5875, 0.75, 0.5875, 0.75, 0.5875, 0.775, 0.6, 0.75, 0.6, 0.75, 0.5875, 0.7875, 0.5875, 0.75, 0.65, 0.725, 0.65, 0.725, 0.65, 0.7437, 0.65, 0.75, 0.65, 0.75, 0.6375, 0.75, 0.65, 0.75, 0.65, 0.75, 0.6375, 0.725, 0.65, 0.75, 0.65, 0.75, 0.6625, 0.7125, 0.6625, 0.7125, 0.5875, 0.75, 0.5875, 0.75, 0.5875, 0.7125, 0.5875, 0.725, 0.6, 0.75, 0.6, 0.75, 0.6, 0.7437, 0.6, 0.725, 0.6, 0.7125, 0.6625, 0.75, 0.6625, 0.75, 0.675, 0.7, 0.675, 0.7, 0.575, 0.75, 0.575, 0.75, 0.575, 0.7, 0.575, 0.7, 0.675, 0.75, 0.675, 0.75, 0.6875, 0.6875, 0.6875, 0.6875, 0.6875, 0.75, 0.6875, 0.75, 0.7, 0.675, 0.7, 0.6875, 0.5625, 0.75, 0.5625, 0.75, 0.5625, 0.6875, 0.5625, 0.675, 0.7, 0.75, 0.7, 0.75, 0.7125, 0.6625, 0.7125, 0.6625, 0.5375, 0.75, 0.5375, 0.75, 0.5375, 0.6625, 0.5375, 0.675, 0.55, 0.75, 0.55, 0.75, 0.55, 0.675, 0.55, 0.6625, 0.7125, 0.75, 0.7125, 0.75, 0.725, 0.65, 0.725, 0.65, 0.525, 0.75, 0.525, 0.75, 0.525, 0.65, 0.525, 0.65, 0.725, 0.75, 0.725, 0.75, 0.7375, 0.6375, 0.7375, 0.6375, 0.7375, 0.75, 0.7375, 0.75, 0.75, 0.625, 0.75, 0.375, 0.75, 0.625, 0.75, 0.625, 0.875, 0.375, 0.875, 0.6375, 0.5125, 0.75, 0.5125, 0.75, 0.5125, 0.6375, 0.5125, 0.75, 0.6, 0.75, 0.6, 0.75, 0.5875, 0.75, 0.5875, 0.75, 0.5875, 0.75, 0.5875, 0.75, 0.575, 0.75, 0.575, 0.75, 0.575, 0.75, 0.575, 0.75, 0.5625, 0.75, 0.5625, 0.75, 0.5625, 0.75, 0.5625, 0.75, 0.55, 0.75, 0.55, 0.75, 0.55, 0.75, 0.55, 0.75, 0.5375, 0.75, 0.5375, 0.75, 0.7, 0.75, 0.7, 0.75, 0.7, 0.75, 0.5375, 0.75, 0.5375, 0.75, 0.525, 0.75, 0.525, 0.75, 0.525, 0.75, 0.525, 0.75, 0.5125, 0.75, 0.5125, 0.75, 0.5125, 0.75, 0.5125, 0.75, 0.5, 0.75, 0.5, 0.375, 0.375, 0.625, 0.375, 0.625, 0.375, 0.375, 0.375, 0.25, 0.5, 0.25, 0.5, 0.25, 0.75, 0.25, 0.75, 0.725, 0.6, 0.75, 0.6, 0.75, 0.6, 0.725, 0.6, 0.75, 0.65, 0.725, 0.65, 0.725, 0.65, 0.75, 0.65, 0.75, 0.6, 0.75, 0.6, 0.75, 0.6, 0.75, 0.6, 0.75, 0.65, 0.75, 0.65, 0.75, 0.65, 0.75, 0.65, 0.75, 0.65, 0.75, 0.65, 0.75, 0.65, 0.775, 0.6, 0.775, 0.65, 0.775, 0.65, 0.775, 0.6, 0.725, 0.65, 0.725, 0.6, 0.725, 0.6, 0.725, 0.65, 0.75, 0.6, 0.775, 0.6, 0.775, 0.6, 0.75, 0.6, 0.775, 0.65, 0.75, 0.65, 0.75, 0.65, 0.775, 0.65, 0.725, 0.6125, 0.725, 0.6, 0.725, 0.6, 0.725, 0.6125, 0.75, 0.6125, 0.75, 0.625, 0.75, 0.625, 0.75, 0.6125, 0.7437, 0.6125, 0.725, 0.6125, 0.725, 0.6125, 0.7437, 0.6125, 0.725, 0.65, 0.725, 0.65, 0.7437, 0.65, 0.7437, 0.65, 0.7562, 0.6375, 0.775, 0.6375, 0.775, 0.6375, 0.7562, 0.6375, 0.75, 0.6, 0.75, 0.6125, 0.75, 0.625, 0.75, 0.6375, 0.75, 0.65, 0.7437, 0.65, 0.7437, 0.6375, 0.725, 0.6375, 0.725, 0.6125, 0.7437, 0.6125, 0.7437, 0.6, 0.75, 0.6375, 0.75, 0.65, 0.75, 0.65, 0.75, 0.6375, 0.7563, 0.6125, 0.7563, 0.6, 0.7563, 0.6, 0.7563, 0.6125, 0.75, 0.65, 0.75, 0.65, 0.75, 0.65, 0.75, 0.65, 0.75, 0.65, 0.75, 0.65, 0.75, 0.65, 0.75, 0.65, 0.75, 0.6375, 0.75, 0.625, 0.75, 0.6125, 0.75, 0.6, 0.7563, 0.6, 0.7563, 0.6125, 0.775, 0.6125, 0.775, 0.6375, 0.7562, 0.6375, 0.7562, 0.65, 0.75, 0.65, 0.75, 0.65, 0.75, 0.65, 0.75, 0.65, 0.75, 0.65, 0.75, 0.65, 0.75, 0.65, 0.75, 0.6125, 0.75, 0.625, 0.75, 0.625, 0.75, 0.6125, 0.75, 0.65, 0.75, 0.65, 0.75, 0.65, 0.75, 0.65, 0.75, 0.65, 0.75, 0.65, 0.75, 0.65, 0.75, 0.65, 0.75, 0.65, 0.75, 0.65, 0.75, 0.65, 0.75, 0.65, 0.75, 0.65, 0.7563, 0.6, 0.775, 0.6, 0.775, 0.6125, 0.7563, 0.6125, 0.725, 0.6, 0.7437, 0.6, 0.7437, 0.6125, 0.725, 0.6125, 0.725, 0.6375, 0.7437, 0.6375, 0.7437, 0.65, 0.725, 0.65, 0.7562, 0.6375, 0.775, 0.6375, 0.775, 0.65, 0.7562, 0.65, 0.775, 0.65, 0.7562, 0.65, 0.7562, 0.65, 0.775, 0.65, 0.725, 0.6375, 0.7437, 0.6375, 0.7437, 0.6375, 0.725, 0.6375, 0.775, 0.6375, 0.775, 0.65, 0.775, 0.65, 0.775, 0.6375, 0.775, 0.6, 0.775, 0.6125, 0.775, 0.6125, 0.775, 0.6, 0.7562, 0.65, 0.7562, 0.6375, 0.7562, 0.6375, 0.7562, 0.65, 0.725, 0.6, 0.7437, 0.6, 0.7437, 0.6, 0.725, 0.6, 0.7437, 0.6375, 0.7437, 0.65, 0.7437, 0.65, 0.7437, 0.6375, 0.775, 0.6, 0.775, 0.6, 0.7563, 0.6, 0.7563, 0.6, 0.7437, 0.6, 0.7437, 0.6125, 0.7437, 0.6125, 0.7437, 0.6, 0.775, 0.6125, 0.7563, 0.6125, 0.7563, 0.6125, 0.775, 0.6125, 0.75, 0.6, 0.75, 0.6125, 0.75, 0.6125, 0.75, 0.6, 0.75, 0.6, 0.75, 0.6125, 0.75, 0.6125, 0.75, 0.6, 0.75, 0.6125, 0.75, 0.625, 0.75, 0.625, 0.75, 0.6125, 0.75, 0.625, 0.75, 0.6375, 0.75, 0.6375, 0.75, 0.625, 0.75, 0.625, 0.75, 0.6375, 0.75, 0.6375, 0.75, 0.625, 0.75, 0.6375, 0.75, 0.65, 0.75, 0.65, 0.75, 0.6375, 0.75, 0.6, 0.75, 0.6125, 0.75, 0.6125, 0.75, 0.6, 0.75, 0.6, 0.75, 0.6125, 0.75, 0.6125, 0.75, 0.6, 0.75, 0.6125, 0.75, 0.625, 0.75, 0.625, 0.75, 0.6125, 0.75, 0.625, 0.75, 0.6375, 0.75, 0.6375, 0.75, 0.625, 0.75, 0.625, 0.75, 0.6375, 0.75, 0.6375, 0.75, 0.625, 0.75, 0.6375, 0.75, 0.65, 0.75, 0.65, 0.75, 0.6375, 0.75, 0.6125, 0.75, 0.625, 0.75, 0.625, 0.75, 0.6125, 0.75, 0.6375, 0.75, 0.625, 0.75, 0.625, 0.75, 0.6375, 0.75, 0.675, 0.75, 0.675, 0.75, 0.675, 0.75, 0.675, 0.75, 0.7375, 0.75, 0.7375, 0.75, 0.7375, 0.75, 0.7375, 0.375, 0.875, 0.625, 0.875, 0.625, 0.875, 0.375, 0.875, 0.75, 0.6875, 0.75, 0.6875, 0.75, 0.6875, 0.75, 0.6875, 0.375, 0.875, 0.625, 0.875, 0.625, 0.875, 0.375, 0.875, 0.75, 0.6625, 0.75, 0.6625, 0.75, 0.6625, 0.75, 0.6625, 0.625, 0.875, 0.375, 0.875, 0.375, 0.875, 0.625, 0.875, 0.75, 0.7, 0.75, 0.7, 0.75, 0.7, 0.75, 0.7, 0.75, 0.725, 0.75, 0.725, 0.75, 0.725, 0.375, 0.875, 0.625, 0.875, 0.625, 0.875, 0.75, 0.6875, 0.75, 0.6875, 0.75, 0.6875, 0.75, 0.725, 0.75, 0.725, 0.75, 0.725, 0.75, 0.7375, 0.75, 0.7375, 0.75, 0.7375, 0.75, 0.65, 0.75, 0.65, 0.75, 0.65, 0.75, 0.65, 0.75, 0.65, 0.75, 0.65, 0.75, 0.65, 0.75, 0.65, 0.75, 0.675, 0.75, 0.675, 0.75, 0.675, 0.75, 0.65, 0.75, 0.65, 0.75, 0.65, 0.75, 0.65, 0.75, 0.675, 0.75, 0.675, 0.75, 0.675, 0.75, 0.65, 0.75, 0.65, 0.75, 0.65, 0.75, 0.65, 0.75, 0.65, 0.75, 0.65, 0.75, 0.65, 0.75, 0.65, 0.75, 0.65, 0.75, 0.65, 0.75, 0.65, 0.75, 0.65, 0.75, 0.7125, 0.75, 0.7125, 0.75, 0.7125, 0.625, 0.875, 0.375, 0.875, 0.625, 0.875, 0.75, 0.6875, 0.75, 0.6875, 0.75, 0.6875, 0.0, 0.0, 0.75, 0.6625, 0.0, 0.0, 0.0, 0.0, 0.0, 0.0, 0.75, 0.6625, 0.75, 0.65, 0.75, 0.65, 0.75, 0.65, 0.75, 0.65, 0.75, 0.65, 0.75, 0.65, 0.75, 0.65, 0.75, 0.65, 0.75, 0.65, 0.75, 0.65, 0.75, 0.65, 0.75, 0.65, 0.75, 0.65, 0.75, 0.65, 0.75, 0.65, 0.75, 0.65, 0.75, 0.65, 0.75, 0.65, 0.75, 0.65, 0.75, 0.65, 0.75, 0.65, 0.75, 0.65, 0.75, 0.65, 0.75, 0.65, 0.75, 0.65, 0.75, 0.65, 0.75, 0.65, 0.75, 0.65, 0.75, 0.65, 0.75, 0.65, 0.75, 0.65, 0.75, 0.65, 0.75, 0.65, 0.75, 0.65, 0.75, 0.65, 0.75, 0.65, 0.75, 0.65, 0.75, 0.65, 0.75, 0.65, 0.75, 0.65, 0.75, 0.65, 0.75, 0.65, 0.75, 0.65, 0.75, 0.65, 0.75, 0.65, 0.75, 0.65, 0.75, 0.65, 0.75, 0.65, 0.75, 0.65, 0.75, 0.65, 0.75, 0.65, 0.75, 0.65, 0.75, 0.65, 0.75, 0.65, 0.75, 0.65, 0.75, 0.65, 0.75, 0.65, 0.75, 0.65, 0.75, 0.65, 0.75, 0.65, 0.75, 0.65, 0.75, 0.65, 0.75, 0.65, 0.75, 0.65, 0.75, 0.65, 0.75, 0.65, 0.75, 0.65, 0.75, 0.65, 0.75, 0.65, 0.75, 0.65, 0.75, 0.65, 0.75, 0.65, 0.75, 0.65, 0.75, 0.65, 0.75, 0.65, 0.75, 0.65, 0.75, 0.7375, 0.75, 0.7375, 0.75, 0.7375, 0.75, 0.7375, 0.75, 0.675, 0.75, 0.675, 0.75, 0.675, 0.75, 0.675, 0.75, 0.725, 0.75, 0.725, 0.75, 0.725, 0.75, 0.725, 0.75, 0.7125, 0.75, 0.7125, 0.75, 0.7125, 0.75, 0.7125, 0.75, 0.7125, 0.75, 0.7125, 0.75, 0.7125, 0.75, 0.7125, 0.625, 0.875, 0.375, 0.875, 0.375, 0.875, 0.625, 0.875, 0.75, 0.7, 0.75, 0.7, 0.75, 0.7, 0.75, 0.7, 0.75, 0.675, 0.75, 0.675, 0.75, 0.675, 0.75, 0.675, 0.75, 0.6875, 0.75, 0.6875, 0.75, 0.6875, 0.75, 0.6875, 0.75, 0.725, 0.75, 0.725, 0.75, 0.725, 0.75, 0.725, 0.75, 0.675, 0.75, 0.675, 0.75, 0.675, 0.75, 0.675, 0.75, 0.6875, 0.75, 0.6875, 0.75, 0.6875, 0.75, 0.6875, 0.375, 0.875, 0.625, 0.875, 0.625, 0.875, 0.375, 0.875, 0.75, 0.7375, 0.75, 0.7375, 0.75, 0.7375, 0.75, 0.7375, 0.75, 0.6625, 0.75, 0.6625, 0.75, 0.6625, 0.75, 0.6625, 0.75, 0.6, 0.75, 0.6, 0.75, 0.6, 0.75, 0.6, 0.75, 0.6, 0.75, 0.6, 0.75, 0.6, 0.75, 0.6, 0.25, 0.5, 0.25, 0.5, 0.25, 0.75, 0.25, 0.75, 0.25, 0.5, 0.25, 0.5, 0.25, 0.75, 0.25, 0.75, 0.375, 0.375, 0.625, 0.375, 0.625, 0.375, 0.375, 0.375, 0.375, 0.375, 0.625, 0.375, 0.625, 0.375, 0.375, 0.375, 0.75, 0.5125, 0.75, 0.5125, 0.75, 0.5, 0.75, 0.5, 0.75, 0.5125, 0.75, 0.5125, 0.75, 0.5, 0.75, 0.5, 0.75, 0.525, 0.75, 0.525, 0.75, 0.5125, 0.75, 0.5125, 0.75, 0.525, 0.75, 0.525, 0.75, 0.5125, 0.75, 0.5125, 0.75, 0.5375, 0.75, 0.5375, 0.75, 0.525, 0.75, 0.525, 0.75, 0.5375, 0.75, 0.5375, 0.75, 0.525, 0.75, 0.525, 0.75, 0.55, 0.75, 0.55, 0.75, 0.5375, 0.75, 0.5375, 0.75, 0.55, 0.75, 0.55, 0.75, 0.5375, 0.75, 0.5375, 0.75, 0.5625, 0.75, 0.5625, 0.75, 0.55, 0.75, 0.55, 0.75, 0.5625, 0.75, 0.5625, 0.75, 0.55, 0.75, 0.55, 0.75, 0.575, 0.75, 0.575, 0.75, 0.5625, 0.75, 0.5625, 0.75, 0.575, 0.75, 0.575, 0.75, 0.5625, 0.75, 0.5625, 0.75, 0.5875, 0.75, 0.5875, 0.75, 0.575, 0.75, 0.575, 0.75, 0.5875, 0.75, 0.5875, 0.75, 0.575, 0.75, 0.575, 0.75, 0.6, 0.75, 0.6, 0.75, 0.5875, 0.75, 0.5875, 0.75, 0.6, 0.75, 0.6, 0.75, 0.5875, 0.75, 0.5875, 0.75, 0.5875, 0.75, 0.5875, 0.75, 0.5875, 0.75, 0.5875, 0.75, 0.5875, 0.75, 0.5875, 0.75, 0.5875, 0.75, 0.5875, 0.75, 0.575, 0.75, 0.575, 0.75, 0.575, 0.75, 0.575, 0.75, 0.575, 0.75, 0.575, 0.75, 0.575, 0.75, 0.575, 0.75, 0.5625, 0.75, 0.5625, 0.75, 0.5625, 0.75, 0.5625, 0.75, 0.5625, 0.75, 0.5625, 0.75, 0.5625, 0.75, 0.5625, 0.75, 0.5375, 0.75, 0.5375, 0.75, 0.5375, 0.75, 0.5375, 0.75, 0.5375, 0.75, 0.5375, 0.75, 0.5375, 0.75, 0.5375, 0.75, 0.55, 0.75, 0.55, 0.75, 0.55, 0.75, 0.55, 0.75, 0.55, 0.75, 0.55, 0.75, 0.55, 0.75, 0.55, 0.75, 0.525, 0.75, 0.525, 0.75, 0.525, 0.75, 0.525, 0.75, 0.525, 0.75, 0.525, 0.75, 0.525, 0.75, 0.525, 0.75, 0.5125, 0.75, 0.5125, 0.75, 0.5125, 0.75, 0.5125, 0.75, 0.5125, 0.75, 0.5125, 0.75, 0.5125, 0.75, 0.5125, 0.75, 0.6625, 0.75, 0.6625, 0.75, 0.6625, 0.75, 0.6625, 0.375, 0.875, 0.625, 0.875, 0.625, 0.875, 0.375, 0.875, 0.75, 0.675, 0.75, 0.675, 0.75, 0.675, 0.75, 0.675, 0.75, 0.6875, 0.75, 0.6875, 0.75, 0.6875, 0.75, 0.6875, 0.75, 0.7, 0.75, 0.7, 0.75, 0.7, 0.75, 0.7, 0.75, 0.7125, 0.75, 0.7125, 0.75, 0.7125, 0.75, 0.7125, 0.75, 0.725, 0.75, 0.725, 0.75, 0.725, 0.75, 0.725, 0.75, 0.7375, 0.75, 0.7375, 0.75, 0.7375, 0.75, 0.7375, 0.75, 0.7375, 0.75, 0.7375, 0.75, 0.7375, 0.75, 0.7375, 0.75, 0.725, 0.75, 0.725, 0.75, 0.725, 0.75, 0.725, 0.75, 0.7125, 0.75, 0.7125, 0.75, 0.7125, 0.75, 0.7125, 0.75, 0.7, 0.75, 0.7, 0.75, 0.7, 0.75, 0.7, 0.75, 0.6875, 0.75, 0.6875, 0.75, 0.6875, 0.75, 0.6875, 0.75, 0.675, 0.75, 0.675, 0.75, 0.675, 0.75, 0.675, 0.375, 0.875, 0.625, 0.875, 0.625, 0.875, 0.375, 0.875, 0.75, 0.6625, 0.75, 0.6625, 0.75, 0.6625, 0.75, 0.6625, 0.75, 0.675, 0.75, 0.675, 0.75, 0.675, 0.75, 0.675, 0.75, 0.6625, 0.75, 0.6625, 0.75, 0.6625, 0.75, 0.6625, 0.75, 0.7375, 0.75, 0.7375, 0.75, 0.7375, 0.75, 0.7375, 0.75, 0.6875, 0.75, 0.6875, 0.75, 0.6875, 0.75, 0.6875, 0.75, 0.6625, 0.75, 0.6625, 0.75, 0.6625, 0.75, 0.6625, 0.75, 0.725, 0.75, 0.725, 0.75, 0.725, 0.75, 0.725, 0.75, 0.7, 0.75, 0.7, 0.75, 0.7, 0.75, 0.7, 0.75, 0.725, 0.75, 0.725, 0.75, 0.725, 0.75, 0.725, 0.75, 0.6625, 0.75, 0.6625, 0.75, 0.6625, 0.75, 0.6625, 0.75, 0.6625, 0.75, 0.7125, 0.75, 0.7125, 0.75, 0.7125, 0.75, 0.7125, 0.0, 0.0, 0.0, 0.0, 0.0, 0.0, 0.0, 0.0, 0.75, 0.7125, 0.75, 0.7125, 0.75, 0.7125, 0.75, 0.7125, 0.75, 0.725, 0.75, 0.725, 0.75, 0.725, 0.75, 0.725, 0.75, 0.6625, 0.0, 0.0, 0.0, 0.0, 0.75, 0.6625, 0.75, 0.7125, 0.75, 0.7125, 0.75, 0.7125, 0.75, 0.7125, 0.75, 0.7375, 0.75, 0.7375, 0.75, 0.7375, 0.75, 0.7375, 0.75, 0.7, 0.75, 0.7, 0.75, 0.7, 0.75, 0.7, 0.75, 0.7, 0.75, 0.7, 0.75, 0.7, 0.75, 0.7, 0.75, 0.6875, 0.75, 0.6875, 0.75, 0.6875, 0.75, 0.6875, 0.375, 0.875, 0.375, 0.875, 0.375, 0.875, 0.375, 0.875, 0.25, 0.75, 0.25, 0.75, 0.25, 0.75, 0.25, 0.75, 0.25, 0.75, 0.25, 0.75, 0.25, 0.75, 0.25, 0.75, 0.375, 0.875, 0.375, 0.875, 0.375, 0.875, 0.375, 0.875, 0.375, 0.875, 0.375, 0.875, 0.375, 0.875, 0.375, 0.875, 0.375, 0.875, 0.375, 0.875, 0.375, 0.875, 0.375, 0.875, 0.375, 0.875, 0.375, 0.875, 0.375, 0.875, 0.375, 0.875, 0.75, 0.6625, 0.75, 0.6625, 0.75, 0.6625, 0.75, 0.6625, 0.75, 0.6625, 0.75, 0.6625, 0.75, 0.6625, 0.75, 0.6625, 0.75, 0.6625, 0.75, 0.6625, 0.75, 0.6625, 0.75, 0.6625, 0.75, 0.6625, 0.75, 0.6625, 0.75, 0.65, 0.75, 0.65, 0.75, 0.65, 0.75, 0.65, 0.0, 0.0, 0.0, 0.0, 0.0, 0.0, 0.0, 0.0, 0.0, 0.0, 0.75, 0.65, 0.75, 0.65, 0.75, 0.65, 0.75, 0.65, 0.75, 0.65, 0.75, 0.65, 0.75, 0.65, 0.75, 0.65, 0.75, 0.65, 0.75, 0.65, 0.75, 0.65, 0.75, 0.65, 0.75, 0.65, 0.75, 0.65, 0.75, 0.65, 0.75, 0.65, 0.75, 0.65, 0.75, 0.65, 0.75, 0.65, 0.75, 0.65, 0.375, 0.0, 0.625, 0.0, 0.625, 0.25, 0.375, 0.25, 0.375, 0.25, 0.625, 0.25, 0.625, 0.5, 0.375, 0.5, 0.375, 0.5, 0.625, 0.5, 0.625, 0.75, 0.375, 0.75, 0.375, 0.75, 0.625, 0.75, 0.625, 1.0, 0.375, 1.0, 0.125, 0.5, 0.375, 0.5, 0.375, 0.75, 0.125, 0.75, 0.625, 0.5, 0.875, 0.5, 0.875, 0.75, 0.625, 0.75, 0.375, 0.0, 0.625, 0.0, 0.625, 0.25, 0.375, 0.25, 0.375, 0.25, 0.625, 0.25, 0.625, 0.5, 0.375, 0.5, 0.375, 0.5, 0.625, 0.5, 0.625, 0.75, 0.375, 0.75, 0.375, 0.75, 0.625, 0.75, 0.625, 1.0, 0.375, 1.0, 0.125, 0.5, 0.375, 0.5, 0.375, 0.75, 0.125, 0.75, 0.625, 0.5, 0.875, 0.5, 0.875, 0.75, 0.625, 0.75, 0.375, 0.0, 0.625, 0.0, 0.625, 0.25, 0.375, 0.25, 0.375, 0.25, 0.625, 0.25, 0.625, 0.5, 0.375, 0.5, 0.375, 0.5, 0.625, 0.5, 0.625, 0.75, 0.375, 0.75, 0.375, 0.75, 0.625, 0.75, 0.625, 1.0, 0.375, 1.0, 0.125, 0.5, 0.375, 0.5, 0.375, 0.75, 0.125, 0.75, 0.625, 0.5, 0.875, 0.5, 0.875, 0.75, 0.625, 0.75, 0.375, 0.0, 0.625, 0.0, 0.625, 0.25, 0.375, 0.25, 0.375, 0.25, 0.625, 0.25, 0.625, 0.5, 0.375, 0.5, 0.375, 0.5, 0.625, 0.5, 0.625, 0.75, 0.375, 0.75, 0.375, 0.75, 0.625, 0.75, 0.625, 1.0, 0.375, 1.0, 0.125, 0.5, 0.375, 0.5, 0.375, 0.75, 0.125, 0.75, 0.625, 0.5, 0.875, 0.5, 0.875, 0.75, 0.625, 0.75, 0.375, 0.0, 0.625, 0.0, 0.625, 0.25, 0.375, 0.25, 0.375, 0.25, 0.625, 0.25, 0.625, 0.5, 0.375, 0.5, 0.375, 0.5, 0.625, 0.5, 0.625, 0.75, 0.375, 0.75, 0.375, 0.75, 0.625, 0.75, 0.625, 1.0, 0.375, 1.0, 0.125, 0.5, 0.375, 0.5, 0.375, 0.75, 0.125, 0.75, 0.625, 0.5, 0.875, 0.5, 0.875, 0.75, 0.625, 0.75, 0.375, 0.0, 0.625, 0.0, 0.625, 0.25, 0.375, 0.25, 0.375, 0.25, 0.625, 0.25, 0.625, 0.5, 0.375, 0.5, 0.375, 0.5, 0.625, 0.5, 0.625, 0.75, 0.375, 0.75, 0.375, 0.75, 0.625, 0.75, 0.625, 1.0, 0.375, 1.0, 0.125, 0.5, 0.375, 0.5, 0.375, 0.75, 0.125, 0.75, 0.625, 0.5, 0.875, 0.5, 0.875, 0.75, 0.625, 0.75, 0.375, 0.0, 0.625, 0.0, 0.625, 0.25, 0.375, 0.25, 0.375, 0.25, 0.625, 0.25, 0.625, 0.5, 0.375, 0.5, 0.375, 0.5, 0.625, 0.5, 0.625, 0.75, 0.375, 0.75, 0.375, 0.75, 0.625, 0.75, 0.625, 1.0, 0.375, 1.0, 0.125, 0.5, 0.375, 0.5, 0.375, 0.75, 0.125, 0.75, 0.625, 0.5, 0.875, 0.5, 0.875, 0.75, 0.625, 0.75, 0.375, 0.0, 0.625, 0.0, 0.625, 0.25, 0.375, 0.25, 0.375, 0.25, 0.625, 0.25, 0.625, 0.5, 0.375, 0.5, 0.375, 0.5, 0.625, 0.5, 0.625, 0.75, 0.375, 0.75, 0.375, 0.75, 0.625, 0.75, 0.625, 1.0, 0.375, 1.0, 0.125, 0.5, 0.375, 0.5, 0.375, 0.75, 0.125, 0.75, 0.625, 0.5, 0.875, 0.5, 0.875, 0.75, 0.625, 0.75, 0.375, 0.0, 0.625, 0.0, 0.625, 0.25, 0.375, 0.25, 0.375, 0.25, 0.625, 0.25, 0.625, 0.5, 0.375, 0.5, 0.375, 0.5, 0.625, 0.5, 0.625, 0.75, 0.375, 0.75, 0.375, 0.75, 0.625, 0.75, 0.625, 1.0, 0.375, 1.0, 0.125, 0.5, 0.375, 0.5, 0.375, 0.75, 0.125, 0.75, 0.625, 0.5, 0.875, 0.5, 0.875, 0.75, 0.625, 0.75, 0.375, 0.0, 0.625, 0.0, 0.625, 0.25, 0.375, 0.25, 0.375, 0.25, 0.625, 0.25, 0.625, 0.5, 0.375, 0.5, 0.375, 0.5, 0.625, 0.5, 0.625, 0.75, 0.375, 0.75, 0.375, 0.75, 0.625, 0.75, 0.625, 1.0, 0.375, 1.0, 0.125, 0.5, 0.375, 0.5, 0.375, 0.75, 0.125, 0.75, 0.625, 0.5, 0.875, 0.5, 0.875, 0.75, 0.625, 0.75, 0.375, 0.0, 0.625, 0.0, 0.625, 0.25, 0.375, 0.25, 0.375, 0.25, 0.625, 0.25, 0.625, 0.5, 0.375, 0.5, 0.375, 0.5, 0.625, 0.5, 0.625, 0.75, 0.375, 0.75, 0.375, 0.75, 0.625, 0.75, 0.625, 1.0, 0.375, 1.0, 0.125, 0.5, 0.375, 0.5, 0.375, 0.75, 0.125, 0.75, 0.625, 0.5, 0.875, 0.5, 0.875, 0.75, 0.625, 0.75, 0.375, 0.0, 0.625, 0.0, 0.625, 0.25, 0.375, 0.25, 0.375, 0.25, 0.625, 0.25, 0.625, 0.5, 0.375, 0.5, 0.375, 0.5, 0.625, 0.5, 0.625, 0.75, 0.375, 0.75, 0.375, 0.75, 0.625, 0.75, 0.625, 1.0, 0.375, 1.0, 0.125, 0.5, 0.375, 0.5, 0.375, 0.75, 0.125, 0.75, 0.625, 0.5, 0.875, 0.5, 0.875, 0.75, 0.625, 0.75, 0.375, 0.0, 0.625, 0.0, 0.625, 0.25, 0.375, 0.25, 0.375, 0.25, 0.625, 0.25, 0.625, 0.5, 0.375, 0.5, 0.375, 0.5, 0.625, 0.5, 0.625, 0.75, 0.375, 0.75, 0.375, 0.75, 0.625, 0.75, 0.625, 1.0, 0.375, 1.0, 0.125, 0.5, 0.375, 0.5, 0.375, 0.75, 0.125, 0.75, 0.625, 0.5, 0.875, 0.5, 0.875, 0.75, 0.625, 0.75, 0.375, 0.0, 0.625, 0.0, 0.625, 0.25, 0.375, 0.25, 0.375, 0.25, 0.625, 0.25, 0.625, 0.5, 0.375, 0.5, 0.375, 0.5, 0.625, 0.5, 0.625, 0.75, 0.375, 0.75, 0.375, 0.75, 0.625, 0.75, 0.625, 1.0, 0.375, 1.0, 0.125, 0.5, 0.375, 0.5, 0.375, 0.75, 0.125, 0.75, 0.625, 0.5, 0.875, 0.5, 0.875, 0.75, 0.625, 0.75, 0.375, 0.0, 0.625, 0.0, 0.625, 0.25, 0.375, 0.25, 0.375, 0.25, 0.625, 0.25, 0.625, 0.5, 0.375, 0.5, 0.375, 0.5, 0.625, 0.5, 0.625, 0.75, 0.375, 0.75, 0.375, 0.75, 0.625, 0.75, 0.625, 1.0, 0.375, 1.0, 0.125, 0.5, 0.375, 0.5, 0.375, 0.75, 0.125, 0.75, 0.625, 0.5, 0.875, 0.5, 0.875, 0.75, 0.625, 0.75, 0.375, 0.0, 0.625, 0.0, 0.625, 0.25, 0.375, 0.25, 0.375, 0.25, 0.625, 0.25, 0.625, 0.5, 0.375, 0.5, 0.375, 0.5, 0.625, 0.5, 0.625, 0.75, 0.375, 0.75, 0.375, 0.75, 0.625, 0.75, 0.625, 1.0, 0.375, 1.0, 0.125, 0.5, 0.375, 0.5, 0.375, 0.75, 0.125, 0.75, 0.625, 0.5, 0.875, 0.5, 0.875, 0.75, 0.625, 0.75, 0.375, 0.0, 0.625, 0.0, 0.625, 0.25, 0.375, 0.25, 0.375, 0.25, 0.625, 0.25, 0.625, 0.5, 0.375, 0.5, 0.375, 0.5, 0.625, 0.5, 0.625, 0.75, 0.375, 0.75, 0.375, 0.75, 0.625, 0.75, 0.625, 1.0, 0.375, 1.0, 0.125, 0.5, 0.375, 0.5, 0.375, 0.75, 0.125, 0.75, 0.625, 0.5, 0.875, 0.5, 0.875, 0.75, 0.625, 0.75, 0.375, 0.0, 0.625, 0.0, 0.625, 0.25, 0.375, 0.25, 0.375, 0.25, 0.625, 0.25, 0.625, 0.5, 0.375, 0.5, 0.375, 0.5, 0.625, 0.5, 0.625, 0.75, 0.375, 0.75, 0.375, 0.75, 0.625, 0.75, 0.625, 1.0, 0.375, 1.0, 0.125, 0.5, 0.375, 0.5, 0.375, 0.75, 0.125, 0.75, 0.625, 0.5, 0.875, 0.5, 0.875, 0.75, 0.625, 0.75, 0.375, 0.0, 0.625, 0.0, 0.625, 0.25, 0.375, 0.25, 0.375, 0.25, 0.625, 0.25, 0.625, 0.5, 0.375, 0.5, 0.375, 0.5, 0.625, 0.5, 0.625, 0.75, 0.375, 0.75, 0.375, 0.75, 0.625, 0.75, 0.625, 1.0, 0.375, 1.0, 0.125, 0.5, 0.375, 0.5, 0.375, 0.75, 0.125, 0.75, 0.625, 0.5, 0.875, 0.5, 0.875, 0.75, 0.625, 0.75, 0.375, 0.0, 0.625, 0.0, 0.625, 0.25, 0.375, 0.25, 0.375, 0.25, 0.625, 0.25, 0.625, 0.5, 0.375, 0.5, 0.375, 0.5, 0.625, 0.5, 0.625, 0.75, 0.375, 0.75, 0.375, 0.75, 0.625, 0.75, 0.625, 1.0, 0.375, 1.0, 0.125, 0.5, 0.375, 0.5, 0.375, 0.75, 0.125, 0.75, 0.625, 0.5, 0.875, 0.5, 0.875, 0.75, 0.625, 0.75, 0.375, 0.0, 0.625, 0.0, 0.625, 0.25, 0.375, 0.25, 0.375, 0.25, 0.625, 0.25, 0.625, 0.5, 0.375, 0.5, 0.375, 0.5, 0.625, 0.5, 0.625, 0.75, 0.375, 0.75, 0.375, 0.75, 0.625, 0.75, 0.625, 1.0, 0.375, 1.0, 0.125, 0.5, 0.375, 0.5, 0.375, 0.75, 0.125, 0.75, 0.625, 0.5, 0.875, 0.5, 0.875, 0.75, 0.625, 0.75, 0.375, 0.0, 0.625, 0.0, 0.625, 0.25, 0.375, 0.25, 0.375, 0.25, 0.625, 0.25, 0.625, 0.5, 0.375, 0.5, 0.375, 0.5, 0.625, 0.5, 0.625, 0.75, 0.375, 0.75, 0.375, 0.75, 0.625, 0.75, 0.625, 1.0, 0.375, 1.0, 0.125, 0.5, 0.375, 0.5, 0.375, 0.75, 0.125, 0.75, 0.625, 0.5, 0.875, 0.5, 0.875, 0.75, 0.625, 0.75, 0.375, 0.0, 0.625, 0.0, 0.625, 0.25, 0.375, 0.25, 0.375, 0.25, 0.625, 0.25, 0.625, 0.5, 0.375, 0.5, 0.375, 0.5, 0.625, 0.5, 0.625, 0.75, 0.375, 0.75, 0.375, 0.75, 0.625, 0.75, 0.625, 1.0, 0.375, 1.0, 0.125, 0.5, 0.375, 0.5, 0.375, 0.75, 0.125, 0.75, 0.625, 0.5, 0.875, 0.5, 0.875, 0.75, 0.625, 0.75, 0.375, 0.0, 0.625, 0.0, 0.625, 0.25, 0.375, 0.25, 0.375, 0.25, 0.625, 0.25, 0.625, 0.5, 0.375, 0.5, 0.375, 0.5, 0.625, 0.5, 0.625, 0.75, 0.375, 0.75, 0.375, 0.75, 0.625, 0.75, 0.625, 1.0, 0.375, 1.0, 0.125, 0.5, 0.375, 0.5, 0.375, 0.75, 0.125, 0.75, 0.625, 0.5, 0.875, 0.5, 0.875, 0.75, 0.625, 0.75, 0.375, 0.0, 0.625, 0.0, 0.625, 0.25, 0.375, 0.25, 0.375, 0.25, 0.625, 0.25, 0.625, 0.5, 0.375, 0.5, 0.375, 0.5, 0.625, 0.5, 0.625, 0.75, 0.375, 0.75, 0.375, 0.75, 0.625, 0.75, 0.625, 1.0, 0.375, 1.0, 0.125, 0.5, 0.375, 0.5, 0.375, 0.75, 0.125, 0.75, 0.625, 0.5, 0.875, 0.5, 0.875, 0.75, 0.625, 0.75, 0.375, 0.0, 0.625, 0.0, 0.625, 0.25, 0.375, 0.25, 0.375, 0.25, 0.625, 0.25, 0.625, 0.5, 0.375, 0.5, 0.375, 0.5, 0.625, 0.5, 0.625, 0.75, 0.375, 0.75, 0.375, 0.75, 0.625, 0.75, 0.625, 1.0, 0.375, 1.0, 0.125, 0.5, 0.375, 0.5, 0.375, 0.75, 0.125, 0.75, 0.625, 0.5, 0.875, 0.5, 0.875, 0.75, 0.625, 0.75, 0.375, 0.0, 0.625, 0.0, 0.625, 0.25, 0.375, 0.25, 0.375, 0.25, 0.625, 0.25, 0.625, 0.5, 0.375, 0.5, 0.375, 0.5, 0.625, 0.5, 0.625, 0.75, 0.375, 0.75, 0.375, 0.75, 0.625, 0.75, 0.625, 1.0, 0.375, 1.0, 0.125, 0.5, 0.375, 0.5, 0.375, 0.75, 0.125, 0.75, 0.625, 0.5, 0.875, 0.5, 0.875, 0.75, 0.625, 0.75, 0.375, 0.0, 0.625, 0.0, 0.625, 0.25, 0.375, 0.25, 0.375, 0.25, 0.625, 0.25, 0.625, 0.5, 0.375, 0.5, 0.375, 0.5, 0.625, 0.5, 0.625, 0.75, 0.375, 0.75, 0.375, 0.75, 0.625, 0.75, 0.625, 1.0, 0.375, 1.0, 0.125, 0.5, 0.375, 0.5, 0.375, 0.75, 0.125, 0.75, 0.625, 0.5, 0.875, 0.5, 0.875, 0.75, 0.625, 0.75, 0.375, 0.0, 0.625, 0.0, 0.625, 0.25, 0.375, 0.25, 0.375, 0.25, 0.625, 0.25, 0.625, 0.5, 0.375, 0.5, 0.375, 0.5, 0.625, 0.5, 0.625, 0.75, 0.375, 0.75, 0.375, 0.75, 0.625, 0.75, 0.625, 1.0, 0.375, 1.0, 0.125, 0.5, 0.375, 0.5, 0.375, 0.75, 0.125, 0.75, 0.625, 0.5, 0.875, 0.5, 0.875, 0.75, 0.625, 0.75, 0.375, 0.0, 0.625, 0.0, 0.625, 0.25, 0.375, 0.25, 0.375, 0.25, 0.625, 0.25, 0.625, 0.5, 0.375, 0.5, 0.375, 0.5, 0.625, 0.5, 0.625, 0.75, 0.375, 0.75, 0.375, 0.75, 0.625, 0.75, 0.625, 1.0, 0.375, 1.0, 0.125, 0.5, 0.375, 0.5, 0.375, 0.75, 0.125, 0.75, 0.625, 0.5, 0.875, 0.5, 0.875, 0.75, 0.625, 0.75, 0.375, 0.0, 0.625, 0.0, 0.625, 0.25, 0.375, 0.25, 0.375, 0.25, 0.625, 0.25, 0.625, 0.5, 0.375, 0.5, 0.375, 0.5, 0.625, 0.5, 0.625, 0.75, 0.375, 0.75, 0.375, 0.75, 0.625, 0.75, 0.625, 1.0, 0.375, 1.0, 0.125, 0.5, 0.375, 0.5, 0.375, 0.75, 0.125, 0.75, 0.625, 0.5, 0.875, 0.5, 0.875, 0.75, 0.625, 0.75, 0.375, 0.0, 0.625, 0.0, 0.625, 0.25, 0.375, 0.25, 0.375, 0.25, 0.625, 0.25, 0.625, 0.5, 0.375, 0.5, 0.375, 0.5, 0.625, 0.5, 0.625, 0.75, 0.375, 0.75, 0.375, 0.75, 0.625, 0.75, 0.625, 1.0, 0.375, 1.0, 0.125, 0.5, 0.375, 0.5, 0.375, 0.75, 0.125, 0.75, 0.625, 0.5, 0.875, 0.5, 0.875, 0.75, 0.625, 0.75])
me_cube.materials.append(mat_big_stairs)
me_cube.use_remesh_preserve_volume = False
me_cube.use_remesh_preserve_attributes = False
me_cube.use_mirror_vertex_groups = False
me_cube.update()
me_plane = bpy.data.meshes.new('Plane')
me_plane.from_pydata([(-1.0, -1.0, 0.0), (1.0, -1.0, 0.0), (-1.0, 1.0, 0.0), (1.0, 1.0, 0.0)], [], [(0, 1, 3, 2)])
_uv = me_plane.uv_layers.new(name='UVMap')
_uv.uv.foreach_set('vector', [0.0, 0.0, 1.0, 0.0, 1.0, 1.0, 0.0, 1.0])
me_plane.materials.append(mat_ground)
me_plane.use_remesh_fix_poles = True
me_plane.use_remesh_preserve_attributes = False
me_plane.use_mirror_vertex_groups = False
me_plane.update()

# ---- objects
ob_temple = bpy.data.objects.new('Temple', me_cube)
ob_light = bpy.data.objects.new('Light', light_light)
ob_camera = bpy.data.objects.new('Camera', cam_camera)
ob_ground = bpy.data.objects.new('Ground', me_plane)
ob_temple_light = bpy.data.objects.new('Temple Light', light_point)

# ---- transforms, parenting, visibility, modifiers, constraints
ob_temple.location = (0.0, 0.0, 1.0)
ob_temple.scale = (20.0, 20.0, 1.0)
ob_temple.lock_rotations_4d = False
ob_temple.empty_display_type = 'ARROWS'
ob_temple.lineart.crease_threshold = 0.0
ob_light.location = (1.749, -34.97, 26.22)
ob_light.rotation_euler = (1.559, -0.7038, -0.07263)
ob_light.lock_rotations_4d = False
ob_light.empty_display_type = 'ARROWS'
ob_light.color = (0.0, 0.0, 0.0, 0.0)
ob_light.lineart.crease_threshold = 0.0
ob_camera.location = (-21.8, -79.42, 9.765)
ob_camera.rotation_euler = (1.56, 1.419e-05, -0.303)
ob_camera.lock_rotations_4d = False
ob_camera.empty_display_type = 'ARROWS'
ob_camera.color = (0.0, 0.0, 0.0, 0.0)
ob_camera.display_type = 'WIRE'
ob_camera.lineart.crease_threshold = 0.0
ob_ground.location = (0.0, 0.0, 0.0)
ob_ground.scale = (-2034.0, -2034.0, -2034.0)
ob_ground.lineart.crease_threshold = 0.0
ob_temple_light.location = (0.0, -2.131, 16.63)
ob_temple_light.lineart.crease_threshold = 0.0

# ---- collection membership
col_collection.objects.link(ob_temple)
col_collection.objects.link(ob_light)
col_collection.objects.link(ob_camera)
col_collection.objects.link(ob_ground)
col_collection.objects.link(ob_temple_light)

# ---- scene / render settings (as saved in the file)
scene.camera = ob_camera
scene.frame_start = 1; scene.frame_end = 250; scene.frame_set(1)
scene.render.engine = 'BLENDER_EEVEE_NEXT'
scene.cycles.use_denoising = False
scene.cycles.samples = 128
scene.cycles.sampling_pattern = 'TABULATED_SOBOL'
scene.cycles.use_adaptive_sampling = False
scene.cycles.use_light_tree = False
scene.view_settings.view_transform = 'Filmic'
bpy.context.view_layer.update()
